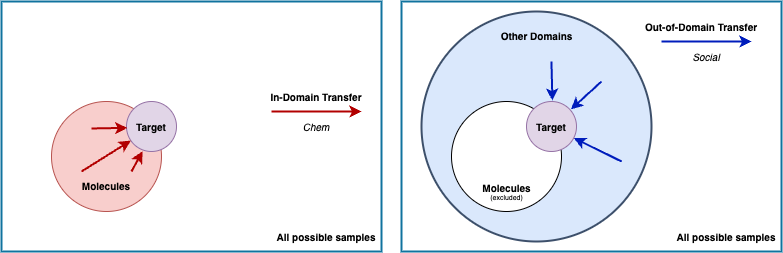

The diagram above was exported from draw.io. Its source (the exported page's mxGraphModel, read from the mxfile embedded in the PNG):
<mxGraphModel dx="839" dy="465" grid="1" gridSize="10" guides="0" tooltips="1" connect="0" arrows="0" fold="1" page="1" pageScale="1" pageWidth="827" pageHeight="1169" math="0" shadow="0">
  <root>
    <mxCell id="0" />
    <mxCell id="1" parent="0" />
    <mxCell id="e984BE7j2GkUUl7NC9FA-26" value="" style="rounded=0;whiteSpace=wrap;html=1;fontSize=10;fillStyle=hatch;fillColor=none;strokeColor=#10739e;strokeWidth=2;gradientDirection=west;gradientColor=#007FFF;" parent="1" vertex="1">
      <mxGeometry x="20" y="30" width="380" height="250" as="geometry" />
    </mxCell>
    <mxCell id="e984BE7j2GkUUl7NC9FA-4" value="" style="ellipse;whiteSpace=wrap;html=1;aspect=fixed;fillColor=#f8cecc;strokeColor=#b85450;" parent="1" vertex="1">
      <mxGeometry x="70" y="130" width="110" height="110" as="geometry" />
    </mxCell>
    <mxCell id="e984BE7j2GkUUl7NC9FA-5" value="" style="ellipse;whiteSpace=wrap;html=1;aspect=fixed;fillColor=#e1d5e7;strokeColor=#9673a6;" parent="1" vertex="1">
      <mxGeometry x="145" y="130" width="50" height="50" as="geometry" />
    </mxCell>
    <mxCell id="e984BE7j2GkUUl7NC9FA-6" value="&lt;font style=&quot;font-size: 10px;&quot;&gt;Molecules&lt;/font&gt;" style="text;html=1;strokeColor=none;fillColor=none;align=center;verticalAlign=middle;whiteSpace=wrap;rounded=0;fontStyle=1" parent="1" vertex="1">
      <mxGeometry x="96" y="200" width="57.5" height="30" as="geometry" />
    </mxCell>
    <mxCell id="e984BE7j2GkUUl7NC9FA-8" value="Target" style="text;html=1;strokeColor=none;fillColor=none;align=center;verticalAlign=middle;whiteSpace=wrap;rounded=0;fontSize=10;fontStyle=1" parent="1" vertex="1">
      <mxGeometry x="140" y="140" width="60" height="30" as="geometry" />
    </mxCell>
    <mxCell id="e984BE7j2GkUUl7NC9FA-18" value="" style="endArrow=classic;html=1;rounded=0;fontSize=10;exitX=0.727;exitY=0.636;exitDx=0;exitDy=0;exitPerimeter=0;entryX=0.322;entryY=0.993;entryDx=0;entryDy=0;entryPerimeter=0;fillColor=#e51400;strokeColor=#B20000;strokeWidth=2;" parent="1" source="e984BE7j2GkUUl7NC9FA-4" target="e984BE7j2GkUUl7NC9FA-5" edge="1">
      <mxGeometry width="50" height="50" relative="1" as="geometry">
        <mxPoint x="150" y="190" as="sourcePoint" />
        <mxPoint x="161" y="180" as="targetPoint" />
      </mxGeometry>
    </mxCell>
    <mxCell id="e984BE7j2GkUUl7NC9FA-19" value="" style="endArrow=classic;html=1;rounded=0;fontSize=10;exitX=0.364;exitY=0.227;exitDx=0;exitDy=0;exitPerimeter=0;entryX=0.016;entryY=0.527;entryDx=0;entryDy=0;entryPerimeter=0;fillColor=#e51400;strokeColor=#B20000;strokeWidth=2;" parent="1" target="e984BE7j2GkUUl7NC9FA-5" edge="1">
      <mxGeometry width="50" height="50" relative="1" as="geometry">
        <mxPoint x="110.03999999999996" y="156.97000000000003" as="sourcePoint" />
        <mxPoint x="144.35000000000002" y="158.75" as="targetPoint" />
      </mxGeometry>
    </mxCell>
    <mxCell id="e984BE7j2GkUUl7NC9FA-20" value="" style="endArrow=classic;html=1;rounded=0;fontSize=10;exitX=0.273;exitY=0.636;exitDx=0;exitDy=0;exitPerimeter=0;entryX=0.147;entryY=0.862;entryDx=0;entryDy=0;entryPerimeter=0;fillColor=#e51400;strokeColor=#B20000;strokeWidth=2;" parent="1" source="e984BE7j2GkUUl7NC9FA-4" edge="1">
      <mxGeometry width="50" height="50" relative="1" as="geometry">
        <mxPoint x="126.94999999999999" y="185.95" as="sourcePoint" />
        <mxPoint x="149.35000000000002" y="169.10000000000002" as="targetPoint" />
      </mxGeometry>
    </mxCell>
    <mxCell id="e984BE7j2GkUUl7NC9FA-29" value="" style="endArrow=classic;html=1;rounded=0;fontSize=10;fillColor=#e51400;strokeColor=#B20000;strokeWidth=2;" parent="1" edge="1">
      <mxGeometry width="50" height="50" relative="1" as="geometry">
        <mxPoint x="290" y="140" as="sourcePoint" />
        <mxPoint x="380" y="140" as="targetPoint" />
      </mxGeometry>
    </mxCell>
    <mxCell id="e984BE7j2GkUUl7NC9FA-30" value="In-Domain Transfer" style="text;html=1;strokeColor=none;fillColor=none;align=center;verticalAlign=middle;whiteSpace=wrap;rounded=0;fillStyle=hatch;strokeWidth=2;fontSize=10;opacity=50;fontStyle=1" parent="1" vertex="1">
      <mxGeometry x="280" y="110" width="110" height="30" as="geometry" />
    </mxCell>
    <mxCell id="e984BE7j2GkUUl7NC9FA-31" value="All possible samples" style="text;html=1;strokeColor=none;fillColor=none;align=center;verticalAlign=middle;whiteSpace=wrap;rounded=0;fillStyle=hatch;strokeWidth=2;fontSize=10;opacity=50;fontStyle=1" parent="1" vertex="1">
      <mxGeometry x="290" y="250" width="110" height="30" as="geometry" />
    </mxCell>
    <mxCell id="e984BE7j2GkUUl7NC9FA-32" value="&lt;font style=&quot;font-weight: normal; font-size: 10px;&quot;&gt;&lt;i&gt;Chem&lt;/i&gt;&lt;/font&gt;" style="text;html=1;strokeColor=none;fillColor=none;align=center;verticalAlign=middle;whiteSpace=wrap;rounded=0;fillStyle=hatch;strokeWidth=2;fontSize=10;opacity=50;fontStyle=1" parent="1" vertex="1">
      <mxGeometry x="280" y="140" width="110" height="30" as="geometry" />
    </mxCell>
    <mxCell id="e984BE7j2GkUUl7NC9FA-34" value="" style="rounded=0;whiteSpace=wrap;html=1;fontSize=10;fillStyle=hatch;fillColor=none;strokeColor=#10739e;strokeWidth=2;gradientDirection=west;gradientColor=#007FFF;" parent="1" vertex="1">
      <mxGeometry x="420" y="30" width="380" height="250" as="geometry" />
    </mxCell>
    <mxCell id="e984BE7j2GkUUl7NC9FA-35" value="" style="ellipse;whiteSpace=wrap;html=1;fillColor=#dae8fc;strokeColor=#3D506B;strokeWidth=2;" parent="1" vertex="1">
      <mxGeometry x="440" y="40" width="230" height="230" as="geometry" />
    </mxCell>
    <mxCell id="e984BE7j2GkUUl7NC9FA-36" value="" style="ellipse;whiteSpace=wrap;html=1;aspect=fixed;gradientDirection=west;" parent="1" vertex="1">
      <mxGeometry x="470" y="130" width="110" height="110" as="geometry" />
    </mxCell>
    <mxCell id="e984BE7j2GkUUl7NC9FA-37" value="" style="ellipse;whiteSpace=wrap;html=1;aspect=fixed;fillColor=#e1d5e7;strokeColor=#9673a6;" parent="1" vertex="1">
      <mxGeometry x="545" y="130" width="50" height="50" as="geometry" />
    </mxCell>
    <mxCell id="e984BE7j2GkUUl7NC9FA-38" value="&lt;p style=&quot;line-height: 60%;&quot;&gt;&lt;font style=&quot;&quot;&gt;&lt;span style=&quot;font-size: 10px;&quot;&gt;Molecules&lt;/span&gt;&lt;br&gt;&lt;font style=&quot;font-size: 7px; font-weight: normal;&quot;&gt;(excluded)&lt;/font&gt;&lt;br&gt;&lt;/font&gt;&lt;/p&gt;" style="text;html=1;strokeColor=none;fillColor=none;align=center;verticalAlign=middle;whiteSpace=wrap;rounded=0;fontStyle=1" parent="1" vertex="1">
      <mxGeometry x="504" y="207" width="42.5" height="30" as="geometry" />
    </mxCell>
    <mxCell id="e984BE7j2GkUUl7NC9FA-39" value="&lt;font style=&quot;font-size: 10px;&quot;&gt;Other Domains&lt;/font&gt;" style="text;html=1;strokeColor=none;fillColor=none;align=center;verticalAlign=middle;whiteSpace=wrap;rounded=0;fontStyle=1" parent="1" vertex="1">
      <mxGeometry x="503.75" y="50" width="102.5" height="30" as="geometry" />
    </mxCell>
    <mxCell id="e984BE7j2GkUUl7NC9FA-40" value="Target" style="text;html=1;strokeColor=none;fillColor=none;align=center;verticalAlign=middle;whiteSpace=wrap;rounded=0;fontSize=10;fontStyle=1" parent="1" vertex="1">
      <mxGeometry x="540" y="140" width="60" height="30" as="geometry" />
    </mxCell>
    <mxCell id="e984BE7j2GkUUl7NC9FA-44" value="" style="endArrow=classic;html=1;rounded=0;fontSize=10;exitX=0.565;exitY=0.217;exitDx=0;exitDy=0;exitPerimeter=0;entryX=0.518;entryY=-0.018;entryDx=0;entryDy=0;entryPerimeter=0;fillColor=#0050ef;strokeColor=#001DBC;strokeWidth=2;" parent="1" source="e984BE7j2GkUUl7NC9FA-35" target="e984BE7j2GkUUl7NC9FA-37" edge="1">
      <mxGeometry width="50" height="50" relative="1" as="geometry">
        <mxPoint x="550" y="190" as="sourcePoint" />
        <mxPoint x="600" y="140" as="targetPoint" />
      </mxGeometry>
    </mxCell>
    <mxCell id="e984BE7j2GkUUl7NC9FA-45" value="" style="endArrow=classic;html=1;rounded=0;fontSize=10;exitX=0.87;exitY=0.652;exitDx=0;exitDy=0;exitPerimeter=0;entryX=0.947;entryY=0.731;entryDx=0;entryDy=0;entryPerimeter=0;fillColor=#0050ef;strokeColor=#001DBC;strokeWidth=2;" parent="1" source="e984BE7j2GkUUl7NC9FA-35" target="e984BE7j2GkUUl7NC9FA-37" edge="1">
      <mxGeometry width="50" height="50" relative="1" as="geometry">
        <mxPoint x="550" y="190" as="sourcePoint" />
        <mxPoint x="600" y="140" as="targetPoint" />
      </mxGeometry>
    </mxCell>
    <mxCell id="e984BE7j2GkUUl7NC9FA-46" value="" style="endArrow=classic;html=1;rounded=0;fontSize=10;exitX=0.783;exitY=0.304;exitDx=0;exitDy=0;exitPerimeter=0;entryX=0.889;entryY=0.156;entryDx=0;entryDy=0;entryPerimeter=0;fillColor=#0050ef;strokeColor=#001DBC;strokeWidth=2;" parent="1" source="e984BE7j2GkUUl7NC9FA-35" target="e984BE7j2GkUUl7NC9FA-37" edge="1">
      <mxGeometry width="50" height="50" relative="1" as="geometry">
        <mxPoint x="550" y="190" as="sourcePoint" />
        <mxPoint x="600" y="140" as="targetPoint" />
      </mxGeometry>
    </mxCell>
    <mxCell id="e984BE7j2GkUUl7NC9FA-47" value="" style="endArrow=classic;html=1;rounded=0;fontSize=10;fillColor=#0050ef;strokeColor=#001DBC;strokeWidth=2;" parent="1" edge="1">
      <mxGeometry width="50" height="50" relative="1" as="geometry">
        <mxPoint x="680" y="70" as="sourcePoint" />
        <mxPoint x="770" y="70" as="targetPoint" />
      </mxGeometry>
    </mxCell>
    <mxCell id="e984BE7j2GkUUl7NC9FA-48" value="Out-of-Domain Transfer" style="text;html=1;strokeColor=none;fillColor=none;align=center;verticalAlign=middle;whiteSpace=wrap;rounded=0;fillStyle=hatch;strokeWidth=2;fontSize=10;opacity=50;fontStyle=1" parent="1" vertex="1">
      <mxGeometry x="650" y="40" width="140" height="30" as="geometry" />
    </mxCell>
    <mxCell id="e984BE7j2GkUUl7NC9FA-51" value="All possible samples" style="text;html=1;strokeColor=none;fillColor=none;align=center;verticalAlign=middle;whiteSpace=wrap;rounded=0;fillStyle=hatch;strokeWidth=2;fontSize=10;opacity=50;fontStyle=1" parent="1" vertex="1">
      <mxGeometry x="690" y="250" width="110" height="30" as="geometry" />
    </mxCell>
    <mxCell id="e984BE7j2GkUUl7NC9FA-53" value="&lt;font style=&quot;font-weight: normal; font-size: 10px;&quot;&gt;&lt;i&gt;Social&lt;/i&gt;&lt;/font&gt;" style="text;html=1;strokeColor=none;fillColor=none;align=center;verticalAlign=middle;whiteSpace=wrap;rounded=0;fillStyle=hatch;strokeWidth=2;fontSize=10;opacity=50;fontStyle=1" parent="1" vertex="1">
      <mxGeometry x="670" y="70" width="110" height="30" as="geometry" />
    </mxCell>
  </root>
</mxGraphModel>